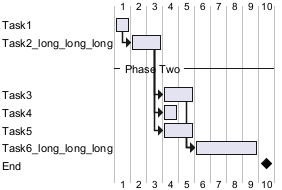

The diagram above was rendered by PlantUML. Its source (embedded in the PNG):
@startgantt
Label on first column and left aligned
[Task1] requires 1 days
then [Task2_long_long_long] as [T2] requires 2 days
-- Phase Two --
then [Task3] as [T3] requires 2 days
[Task4] as [T4] requires 1 day
[Task5] as [T5] requires 2 days
[T2] -> [T4]
[T2] -> [T5]
[Task6_long_long_long] as [T6] requires 4 days
[T3] -> [T6]
[T5] -> [T6]
[End] happens 1 day after [T6]'s end
@endgantt